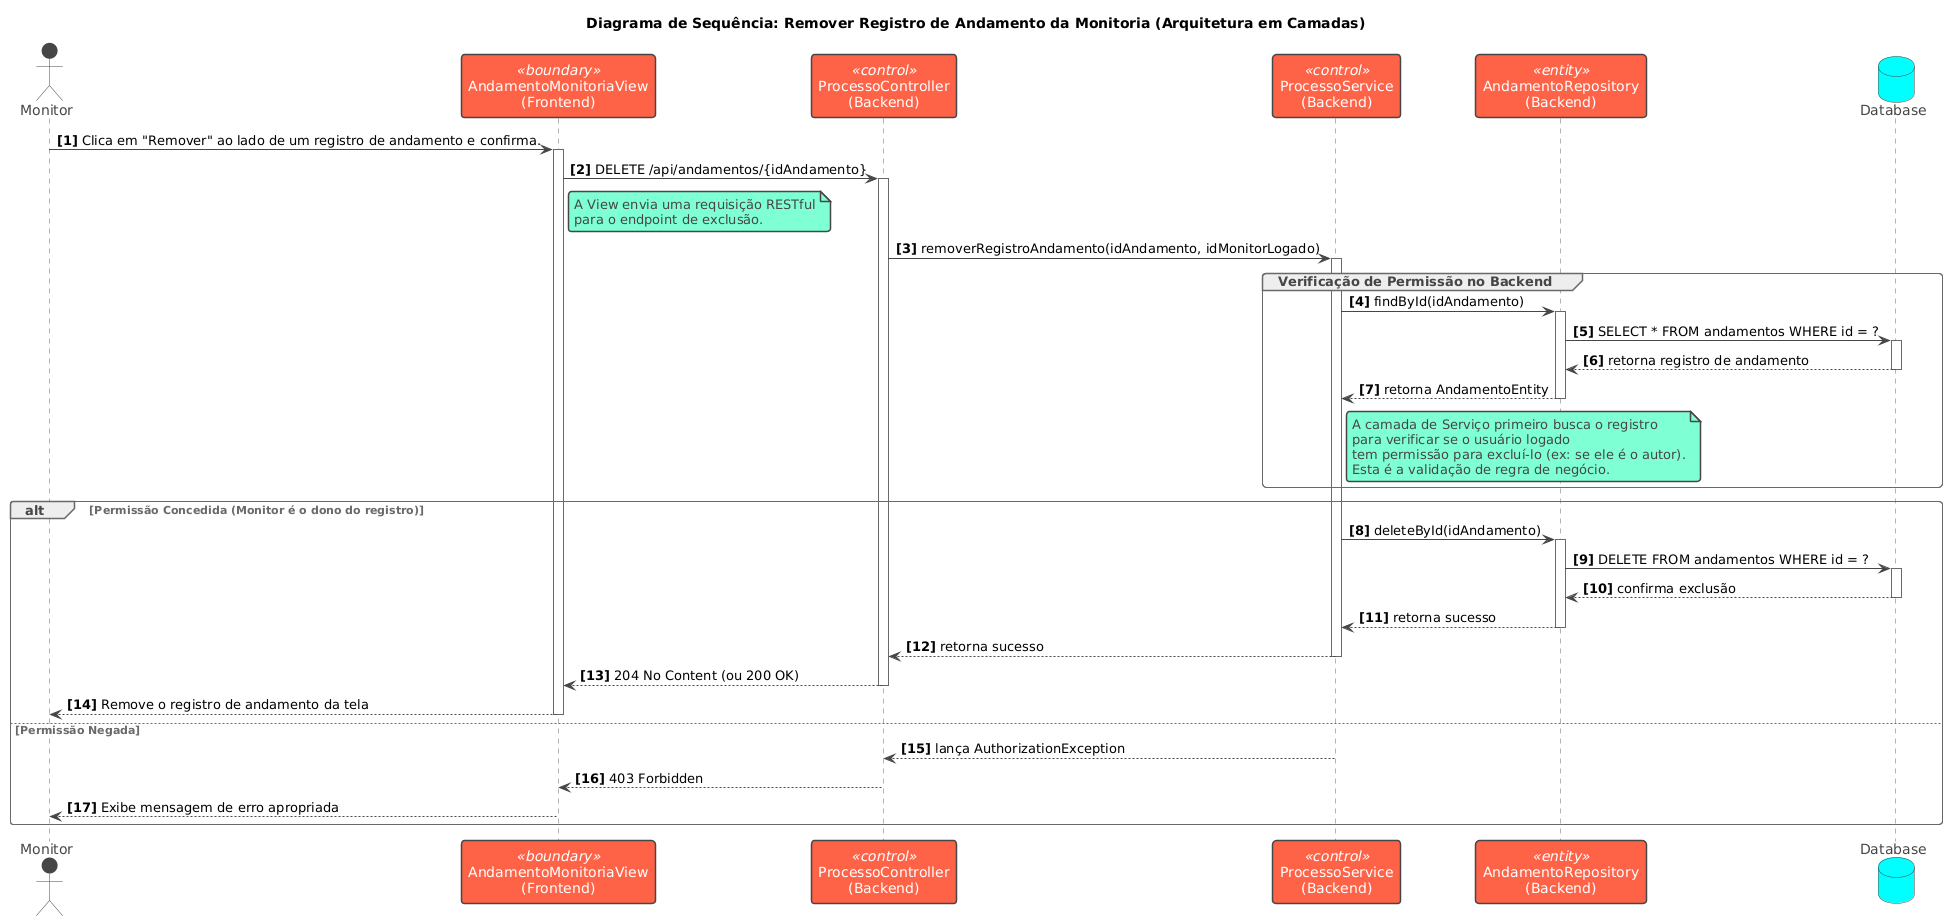

The diagram above was rendered by PlantUML. Its source (embedded in the PNG):
@startuml
!theme vibrant

title Diagrama de Sequência: Remover Registro de Andamento da Monitoria (Arquitetura em Camadas)

autonumber "<b>[0]</b>"

actor "Monitor" as User
participant "AndamentoMonitoriaView\n(Frontend)" as View <<boundary>>
participant "ProcessoController\n(Backend)" as Controller <<control>>
participant "ProcessoService\n(Backend)" as Service <<control>>
participant "AndamentoRepository\n(Backend)" as Repository <<entity>>
database "Database" as DB

skinparam sequence {
    ActorBorderColor black
    ActorBackgroundColor #ADD8E6

    ParticipantBorderColor #333
    ParticipantBackgroundColor #FFFFFF
}

User -> View: Clica em "Remover" ao lado de um registro de andamento e confirma.
activate View

View -> Controller: DELETE /api/andamentos/{idAndamento}
activate Controller

note right of View
  A View envia uma requisição RESTful
  para o endpoint de exclusão.
end note

Controller -> Service: removerRegistroAndamento(idAndamento, idMonitorLogado)
activate Service

group Verificação de Permissão no Backend
    Service -> Repository: findById(idAndamento)
    activate Repository
    Repository -> DB: SELECT * FROM andamentos WHERE id = ?
    activate DB
    DB --> Repository: retorna registro de andamento
    deactivate DB
    Repository --> Service: retorna AndamentoEntity
    deactivate Repository

    note right of Service
        A camada de Serviço primeiro busca o registro
        para verificar se o usuário logado
        tem permissão para excluí-lo (ex: se ele é o autor).
        Esta é a validação de regra de negócio.
    end note
end

alt Permissão Concedida (Monitor é o dono do registro)
    Service -> Repository: deleteById(idAndamento)
    activate Repository
    Repository -> DB: DELETE FROM andamentos WHERE id = ?
    activate DB
    DB --> Repository: confirma exclusão
    deactivate DB
    Repository --> Service: retorna sucesso
    deactivate Repository

    Service --> Controller: retorna sucesso
    deactivate Service

    Controller --> View: 204 No Content (ou 200 OK)
    deactivate Controller

    View --> User: Remove o registro de andamento da tela
    deactivate View

else Permissão Negada
    Service --> Controller: lança AuthorizationException
    deactivate Service

    Controller --> View: 403 Forbidden
    deactivate Controller

    View --> User: Exibe mensagem de erro apropriada
    deactivate View
end
@enduml